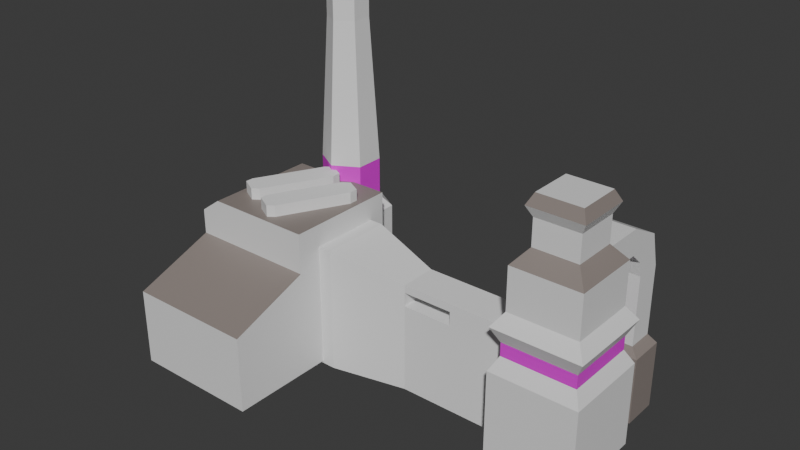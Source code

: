 # Source: Building2.blend  (saved by Blender 4.3.34; exported with 4.5.12 LTS)
import bpy
from mathutils import Matrix  # noqa: F401  (used for matrix-valued properties, if any)

bpy.ops.wm.read_factory_settings(use_empty=True)
scene = bpy.context.scene
scene.name = 'Scene'

# ---- materials (node trees are filled in below, after node groups)
mat_mat_building = bpy.data.materials.new('Mat_Building')
mat_mat_detail = bpy.data.materials.new('Mat_Detail')
mat_mat_color = bpy.data.materials.new('Mat_Color')

# ---- material node trees
mat_mat_building.use_nodes = True; mat_mat_building.node_tree.nodes.clear()
_N = mat_mat_building.node_tree.nodes; _L = mat_mat_building.node_tree.links
n0 = _N.new('ShaderNodeBsdfPrincipled'); n0.name = 'Principled BSDF'; n0.location = (10, 300)
n1 = _N.new('ShaderNodeOutputMaterial'); n1.name = 'Material Output'; n1.location = (300, 300)
_L.new(n0.outputs[0], n1.inputs[0])
n1.is_active_output = True
mat_mat_detail.use_nodes = True; mat_mat_detail.node_tree.nodes.clear()
_N = mat_mat_detail.node_tree.nodes; _L = mat_mat_detail.node_tree.links
n0 = _N.new('ShaderNodeBsdfPrincipled'); n0.name = 'Principled BSDF'; n0.location = (10, 300)
n0.inputs[0].default_value = (0.2706, 0.2304, 0.211, 1.0)
n1 = _N.new('ShaderNodeOutputMaterial'); n1.name = 'Material Output'; n1.location = (300, 300)
_L.new(n0.outputs[0], n1.inputs[0])
n1.is_active_output = True
mat_mat_color.use_nodes = True; mat_mat_color.node_tree.nodes.clear()
_N = mat_mat_color.node_tree.nodes; _L = mat_mat_color.node_tree.links
n0 = _N.new('ShaderNodeBsdfPrincipled'); n0.name = 'Principled BSDF'; n0.location = (10, 300)
n0.inputs[0].default_value = (0.8001, 0.00743, 0.7484, 1.0)
n1 = _N.new('ShaderNodeOutputMaterial'); n1.name = 'Material Output'; n1.location = (300, 300)
_L.new(n0.outputs[0], n1.inputs[0])
n1.is_active_output = True

# ---- world
world_world = bpy.data.worlds.new('World'); scene.world = world_world
world_world.use_nodes = True; world_world.node_tree.nodes.clear()
_N = world_world.node_tree.nodes; _L = world_world.node_tree.links
n0 = _N.new('ShaderNodeOutputWorld'); n0.name = 'World Output'; n0.location = (300, 300)
n1 = _N.new('ShaderNodeBackground'); n1.name = 'Background'; n1.location = (10, 300)
n1.inputs[0].default_value = (0.05088, 0.05088, 0.05088, 1.0)
_L.new(n1.outputs[0], n0.inputs[0])
n0.is_active_output = True
world_world.color = (0.05088, 0.05088, 0.05088)
world_world.sun_shadow_jitter_overblur = 0.0

# ---- meshes
me_cube = bpy.data.meshes.new('Cube')
me_cube.from_pydata([(1.0, 1.0, 1.0), (1.0, 1.0, -1.0), (1.0, -1.0, 1.0), (1.0, -1.0, -1.0), (-1.0, 1.0, 1.0), (-1.0, 1.0, -1.0), (-1.0, -1.0, 1.0), (-1.0, -1.0, -1.0), (0.7844, -0.7844, 1.313), (-0.7844, -0.7844, 1.313), (0.7844, 0.7844, 1.313), (-0.7844, 0.7844, 1.313), (0.7844, -0.7844, 2.28), (-0.7844, -0.7844, 2.28), (0.7844, 0.7844, 2.28), (-0.7844, 0.7844, 2.28), (0.6167, -0.6167, 3.457), (-0.6167, -0.6167, 3.457), (0.6167, 0.6167, 3.457), (-0.6167, 0.6167, 3.457), (0.4949, -0.4949, 3.703), (-0.4949, -0.4949, 3.703), (0.4949, 0.4949, 3.703), (-0.4949, 0.4949, 3.703), (-0.5015, -0.5015, 3.223), (-0.5015, 0.5015, 3.223), (0.5015, -0.5015, 3.223), (0.5015, 0.5015, 3.223), (-0.5015, 0.5015, 2.626), (0.5015, 0.5015, 2.626), (-0.5015, -0.5015, 2.626), (0.5015, -0.5015, 2.626), (0.8299, 0.8299, 0.6555), (-0.8299, -0.8299, 0.6555), (0.8299, -0.8299, 0.6555), (-0.8299, 0.8299, 0.6555), (0.8299, 0.8299, 0.3532), (0.8299, -0.8299, 0.3532), (-0.8299, 0.8299, 0.3532), (-0.8299, -0.8299, 0.3532), (1.0, 1.0, 0.03298), (1.0, -1.0, 0.03298), (-1.0, 1.0, 0.03298), (-1.0, -1.0, 0.03298), (-1.0, 1.0, -1.865), (-1.0, -1.0, -1.865), (1.0, 1.0, -1.865), (1.0, -1.0, -1.865)], [], [(6, 2, 8, 9), (34, 2, 6, 33), (33, 6, 4, 35), (7, 5, 44, 45), (32, 0, 2, 34), (35, 4, 0, 32), (10, 11, 15, 14), (4, 6, 9, 11), (2, 0, 10, 8), (0, 4, 11, 10), (15, 28, 29, 14), (8, 10, 14, 12), (11, 9, 13, 15), (9, 8, 12, 13), (25, 24, 17, 19), (14, 29, 31, 12), (13, 30, 28, 15), (18, 19, 23, 22), (24, 26, 16, 17), (27, 25, 19, 18), (26, 27, 18, 16), (22, 23, 21, 20), (16, 18, 22, 20), (19, 17, 21, 23), (17, 16, 20, 21), (31, 29, 27, 26), (29, 28, 25, 27), (30, 31, 26, 24), (28, 30, 24, 25), (12, 31, 30, 13), (38, 35, 32, 36), (36, 32, 34, 37), (39, 33, 35, 38), (37, 34, 33, 39), (41, 37, 39, 43), (43, 39, 38, 42), (40, 36, 37, 41), (42, 38, 36, 40), (5, 42, 40, 1), (1, 40, 41, 3), (7, 43, 42, 5), (3, 41, 43, 7), (44, 46, 47, 45), (1, 3, 47, 46), (5, 1, 46, 44), (3, 7, 45, 47)])
me_cube.polygons.foreach_set('material_index', [0, 0, 0, 0, 0, 0, 0, 0, 0, 0, 1, 0, 0, 0, 0, 1, 1, 1, 0, 0, 0, 0, 1, 1, 1, 0, 0, 0, 0, 1, 2, 2, 2, 2, 0, 0, 0, 0, 0, 0, 0, 0, 0, 0, 0, 0])
_uv = me_cube.uv_layers.new(name='UVMap')
_uv.uv.foreach_set('vector', [0.625, 1.0, 0.625, 0.75, 0.625, 0.75, 0.625, 1.0, 0.5858, 0.75, 0.625, 0.75, 0.625, 1.0, 0.5858, 1.0, 0.5858, 0.0, 0.625, 0.0, 0.625, 0.25, 0.5858, 0.25, 0.375, 0.0, 0.375, 0.25, 0.375, 0.25, 0.375, 0.0, 0.5858, 0.5, 0.625, 0.5, 0.625, 0.75, 0.5858, 0.75, 0.5858, 0.25, 0.625, 0.25, 0.625, 0.5, 0.5858, 0.5, 0.625, 0.5, 0.625, 0.25, 0.625, 0.25, 0.625, 0.5, 0.625, 0.25, 0.625, 0.0, 0.625, 0.0, 0.625, 0.25, 0.625, 0.75, 0.625, 0.5, 0.625, 0.5, 0.625, 0.75, 0.625, 0.5, 0.625, 0.25, 0.625, 0.25, 0.625, 0.5, 0.625, 0.25, 0.625, 0.25, 0.625, 0.5, 0.625, 0.5, 0.625, 0.75, 0.625, 0.5, 0.625, 0.5, 0.625, 0.75, 0.625, 0.25, 0.625, 0.0, 0.625, 0.0, 0.625, 0.25, 0.625, 1.0, 0.625, 0.75, 0.625, 0.75, 0.625, 1.0, 0.625, 0.25, 0.625, 0.0, 0.625, 0.0, 0.625, 0.25, 0.625, 0.5, 0.625, 0.5, 0.625, 0.75, 0.625, 0.75, 0.625, 0.0, 0.625, 0.0, 0.625, 0.25, 0.625, 0.25, 0.625, 0.5, 0.625, 0.25, 0.625, 0.25, 0.625, 0.5, 0.625, 1.0, 0.625, 0.75, 0.625, 0.75, 0.625, 1.0, 0.625, 0.5, 0.625, 0.25, 0.625, 0.25, 0.625, 0.5, 0.625, 0.75, 0.625, 0.5, 0.625, 0.5, 0.625, 0.75, 0.625, 0.5, 0.875, 0.5, 0.875, 0.75, 0.625, 0.75, 0.625, 0.75, 0.625, 0.5, 0.625, 0.5, 0.625, 0.75, 0.625, 0.25, 0.625, 0.0, 0.625, 0.0, 0.625, 0.25, 0.625, 1.0, 0.625, 0.75, 0.625, 0.75, 0.625, 1.0, 0.625, 0.75, 0.625, 0.5, 0.625, 0.5, 0.625, 0.75, 0.625, 0.5, 0.625, 0.25, 0.625, 0.25, 0.625, 0.5, 0.625, 1.0, 0.625, 0.75, 0.625, 0.75, 0.625, 1.0, 0.625, 0.25, 0.625, 0.0, 0.625, 0.0, 0.625, 0.25, 0.625, 0.75, 0.625, 0.75, 0.625, 1.0, 0.625, 1.0, 0.5403, 0.25, 0.5858, 0.25, 0.5858, 0.5, 0.5403, 0.5, 0.5403, 0.5, 0.5858, 0.5, 0.5858, 0.75, 0.5403, 0.75, 0.5403, 0.0, 0.5858, 0.0, 0.5858, 0.25, 0.5403, 0.25, 0.5403, 0.75, 0.5858, 0.75, 0.5858, 1.0, 0.5403, 1.0, 0.5041, 0.75, 0.5403, 0.75, 0.5403, 1.0, 0.5041, 1.0, 0.5041, 0.0, 0.5403, 0.0, 0.5403, 0.25, 0.5041, 0.25, 0.5041, 0.5, 0.5403, 0.5, 0.5403, 0.75, 0.5041, 0.75, 0.5041, 0.25, 0.5403, 0.25, 0.5403, 0.5, 0.5041, 0.5, 0.375, 0.25, 0.5041, 0.25, 0.5041, 0.5, 0.375, 0.5, 0.375, 0.5, 0.5041, 0.5, 0.5041, 0.75, 0.375, 0.75, 0.375, 0.0, 0.5041, 0.0, 0.5041, 0.25, 0.375, 0.25, 0.375, 0.75, 0.5041, 0.75, 0.5041, 1.0, 0.375, 1.0, 0.125, 0.5, 0.375, 0.5, 0.375, 0.75, 0.125, 0.75, 0.375, 0.5, 0.375, 0.75, 0.375, 0.75, 0.375, 0.5, 0.375, 0.25, 0.375, 0.5, 0.375, 0.5, 0.375, 0.25, 0.375, 0.75, 0.375, 1.0, 0.375, 1.0, 0.375, 0.75])
me_cube.materials.append(mat_mat_building)
me_cube.materials.append(mat_mat_detail)
me_cube.materials.append(mat_mat_color)
me_cube.use_mirror_vertex_groups = False
me_cube.update()
me_cube_001 = bpy.data.meshes.new('Cube.001')
me_cube_001.from_pydata([(-1.0, -1.906, -1.0), (-1.0, -1.906, 1.402), (-1.0, 1.906, -1.0), (-1.0, 1.906, 1.402), (0.4752, -1.0, -1.0), (0.4752, -1.0, 1.0), (0.4752, 1.0, -1.0), (0.4752, 1.0, 1.0), (0.0, 1.0, -1.0), (0.0, 1.0, 1.0), (0.0, -1.0, -1.0), (0.0, -1.0, 1.0), (-0.8238, 1.906, -1.0), (-0.8238, -1.906, 1.402), (-0.8238, 1.906, 1.402), (-0.8238, -1.906, -1.0), (-0.3334, 1.0, 1.0), (-0.3334, -1.0, -1.0), (-0.3334, 1.0, -1.0), (-0.3334, -1.0, 1.0), (-1.0, -1.906, 0.7946), (-1.0, 1.906, 0.7946), (0.4752, 1.0, 0.7946), (0.4752, -1.0, 0.7946), (0.0, -1.0, 0.7946), (0.0, 1.0, 0.7946), (-0.8238, 1.906, 0.7946), (-0.8238, -1.906, 0.7946), (-0.3334, -1.0, 0.7946), (-0.3334, 1.0, 0.7946), (-1.0, 1.906, 0.423), (0.4752, 1.0, 0.423), (0.4752, -1.0, 0.423), (0.0, -1.0, 0.423), (0.0, 1.0, 0.423), (-0.8238, 1.906, 0.423), (-0.8238, -1.906, 0.423), (-0.3334, -1.0, 0.423), (-0.3334, 1.0, 0.423), (-1.0, -1.906, 0.423), (-1.0, 1.906, -1.949), (-1.0, -1.906, -1.949), (-0.8238, 1.906, -1.949), (0.4752, -1.0, -1.949), (0.4752, 1.0, -1.949), (-3.595e-09, -1.0, -1.949), (-3.595e-09, 1.0, -1.949), (-0.3334, -1.0, -1.949), (-0.3334, 1.0, -1.949), (-0.8238, -1.906, -1.949)], [], [(20, 1, 3, 21), (25, 9, 7, 22), (22, 7, 5, 23), (27, 13, 1, 20), (17, 15, 49, 47), (14, 3, 1, 13), (7, 9, 11, 5), (8, 6, 44, 46), (23, 5, 11, 24), (29, 16, 9, 25), (21, 3, 14, 26), (2, 12, 42, 40), (16, 14, 13, 19), (28, 19, 13, 27), (24, 11, 19, 28), (9, 16, 19, 11), (26, 14, 16, 29), (10, 17, 47, 45), (35, 26, 29, 38), (37, 38, 29, 28), (37, 28, 27, 36), (30, 21, 26, 35), (38, 37, 33, 34), (32, 23, 24, 33), (36, 27, 20, 39), (31, 22, 23, 32), (34, 25, 22, 31), (39, 20, 21, 30), (0, 39, 30, 2), (8, 34, 31, 6), (6, 31, 32, 4), (15, 36, 39, 0), (4, 32, 33, 10), (18, 38, 34, 8), (2, 30, 35, 12), (17, 37, 36, 15), (10, 33, 37, 17), (12, 35, 38, 18), (24, 28, 29, 25), (33, 24, 25, 34), (46, 44, 43, 45), (48, 46, 45, 47), (40, 42, 49, 41), (42, 48, 47, 49), (15, 0, 41, 49), (18, 8, 46, 48), (12, 18, 48, 42), (4, 10, 45, 43), (0, 2, 40, 41), (6, 4, 43, 44)])
_uv = me_cube_001.uv_layers.new(name='UVMap')
_uv.uv.foreach_set('vector', [0.5993, 0.0, 0.625, 0.0, 0.625, 0.25, 0.5993, 0.25, 0.5993, 0.375, 0.625, 0.375, 0.625, 0.5, 0.5993, 0.5, 0.5993, 0.5, 0.625, 0.5, 0.625, 0.75, 0.5993, 0.75, 0.5993, 0.978, 0.625, 0.978, 0.625, 1.0, 0.5993, 1.0, 0.375, 0.9167, 0.375, 0.978, 0.375, 0.978, 0.375, 0.9167, 0.853, 0.5, 0.875, 0.5, 0.875, 0.75, 0.853, 0.75, 0.625, 0.5, 0.75, 0.5, 0.75, 0.75, 0.625, 0.75, 0.375, 0.375, 0.375, 0.5, 0.375, 0.5, 0.375, 0.375, 0.5993, 0.75, 0.625, 0.75, 0.625, 0.875, 0.5993, 0.875, 0.5993, 0.3333, 0.625, 0.3333, 0.625, 0.375, 0.5993, 0.375, 0.5993, 0.25, 0.625, 0.25, 0.625, 0.272, 0.5993, 0.272, 0.375, 0.25, 0.375, 0.272, 0.375, 0.272, 0.375, 0.25, 0.7917, 0.5, 0.853, 0.5, 0.853, 0.75, 0.7917, 0.75, 0.5993, 0.9167, 0.625, 0.9167, 0.625, 0.978, 0.5993, 0.978, 0.5993, 0.875, 0.625, 0.875, 0.625, 0.9167, 0.5993, 0.9167, 0.75, 0.5, 0.7917, 0.5, 0.7917, 0.75, 0.75, 0.75, 0.5993, 0.272, 0.625, 0.272, 0.625, 0.3333, 0.5993, 0.3333, 0.375, 0.875, 0.375, 0.9167, 0.375, 0.9167, 0.375, 0.875, 0.5529, 0.272, 0.5993, 0.272, 0.5993, 0.3333, 0.5529, 0.3333, 0.5529, 0.9167, 0.5529, 0.3333, 0.5993, 0.3333, 0.5993, 0.9167, 0.5529, 0.9167, 0.5993, 0.9167, 0.5993, 0.978, 0.5529, 0.978, 0.5529, 0.25, 0.5993, 0.25, 0.5993, 0.272, 0.5529, 0.272, 0.5529, 0.3333, 0.5529, 0.9167, 0.5529, 0.875, 0.5529, 0.375, 0.5529, 0.75, 0.5993, 0.75, 0.5993, 0.875, 0.5529, 0.875, 0.5529, 0.978, 0.5993, 0.978, 0.5993, 1.0, 0.5529, 1.0, 0.5529, 0.5, 0.5993, 0.5, 0.5993, 0.75, 0.5529, 0.75, 0.5529, 0.375, 0.5993, 0.375, 0.5993, 0.5, 0.5529, 0.5, 0.5529, 0.0, 0.5993, 0.0, 0.5993, 0.25, 0.5529, 0.25, 0.375, 0.0, 0.5529, 0.0, 0.5529, 0.25, 0.375, 0.25, 0.375, 0.375, 0.5529, 0.375, 0.5529, 0.5, 0.375, 0.5, 0.375, 0.5, 0.5529, 0.5, 0.5529, 0.75, 0.375, 0.75, 0.375, 0.978, 0.5529, 0.978, 0.5529, 1.0, 0.375, 1.0, 0.375, 0.75, 0.5529, 0.75, 0.5529, 0.875, 0.375, 0.875, 0.375, 0.3333, 0.5529, 0.3333, 0.5529, 0.375, 0.375, 0.375, 0.375, 0.25, 0.5529, 0.25, 0.5529, 0.272, 0.375, 0.272, 0.375, 0.9167, 0.5529, 0.9167, 0.5529, 0.978, 0.375, 0.978, 0.375, 0.875, 0.5529, 0.875, 0.5529, 0.9167, 0.375, 0.9167, 0.375, 0.272, 0.5529, 0.272, 0.5529, 0.3333, 0.375, 0.3333, 0.5993, 0.875, 0.5993, 0.9167, 0.5993, 0.3333, 0.5993, 0.375, 0.5529, 0.875, 0.5993, 0.875, 0.5993, 0.375, 0.5529, 0.375, 0.25, 0.5, 0.375, 0.5, 0.375, 0.75, 0.25, 0.75, 0.2083, 0.5, 0.25, 0.5, 0.25, 0.75, 0.2083, 0.75, 0.125, 0.5, 0.147, 0.5, 0.147, 0.75, 0.125, 0.75, 0.147, 0.5, 0.2083, 0.5, 0.2083, 0.75, 0.147, 0.75, 0.375, 0.978, 0.375, 1.0, 0.375, 1.0, 0.375, 0.978, 0.375, 0.3333, 0.375, 0.375, 0.375, 0.375, 0.375, 0.3333, 0.375, 0.272, 0.375, 0.3333, 0.375, 0.3333, 0.375, 0.272, 0.375, 0.75, 0.375, 0.875, 0.375, 0.875, 0.375, 0.75, 0.375, 0.0, 0.375, 0.25, 0.375, 0.25, 0.375, 0.0, 0.375, 0.5, 0.375, 0.75, 0.375, 0.75, 0.375, 0.5])
me_cube_001.update()
me_cube_002 = bpy.data.meshes.new('Cube.002')
me_cube_002.from_pydata([(-1.0, -1.0, -1.0), (-1.0, -1.0, 0.4485), (-1.0, 1.0, -1.0), (-1.0, 1.0, 0.4485), (1.0, -1.0, -1.0), (1.0, -1.0, 0.4485), (1.0, 1.0, -1.0), (1.0, 1.0, 0.4485), (-1.0, 2.209, -0.5687), (-1.0, 1.473, -1.69), (1.0, 1.473, -1.69), (1.0, 2.209, -0.5687), (-1.0, 2.549, -2.546), (-1.0, 1.6, -2.546), (1.0, 1.6, -2.546), (1.0, 2.549, -2.546), (-1.0, 2.549, -6.581), (-1.0, 1.6, -6.581), (1.0, 1.6, -6.581), (1.0, 2.549, -6.581), (-1.372, 2.725, -7.078), (-1.372, 1.424, -7.078), (1.372, 1.424, -7.078), (1.372, 2.725, -7.078), (-1.372, 2.725, -8.701), (-1.372, 1.424, -8.701), (1.372, 1.424, -8.701), (1.372, 2.725, -8.701), (-1.372, 2.725, -10.99), (-1.372, 1.424, -10.99), (1.372, 1.424, -10.99), (1.372, 2.725, -10.99)], [], [(0, 1, 3, 2), (7, 6, 10, 11), (6, 7, 5, 4), (4, 5, 1, 0), (2, 6, 4, 0), (7, 3, 1, 5), (9, 8, 12, 13), (6, 2, 9, 10), (3, 7, 11, 8), (2, 3, 8, 9), (15, 14, 18, 19), (11, 10, 14, 15), (10, 9, 13, 14), (8, 11, 15, 12), (16, 19, 23, 20), (14, 13, 17, 18), (12, 15, 19, 16), (13, 12, 16, 17), (20, 23, 27, 24), (17, 16, 20, 21), (19, 18, 22, 23), (18, 17, 21, 22), (27, 26, 30, 31), (21, 20, 24, 25), (23, 22, 26, 27), (22, 21, 25, 26), (29, 28, 31, 30), (26, 25, 29, 30), (24, 27, 31, 28), (25, 24, 28, 29)])
me_cube_002.polygons.foreach_set('material_index', [0, 0, 0, 0, 0, 0, 0, 0, 0, 0, 0, 0, 0, 0, 1, 0, 0, 0, 1, 1, 1, 1, 1, 1, 1, 1, 1, 1, 1, 1])
_uv = me_cube_002.uv_layers.new(name='UVMap')
_uv.uv.foreach_set('vector', [0.375, 0.0, 0.625, 0.0, 0.625, 0.25, 0.375, 0.25, 0.625, 0.5, 0.375, 0.5, 0.375, 0.5, 0.625, 0.5, 0.375, 0.5, 0.625, 0.5, 0.625, 0.75, 0.375, 0.75, 0.375, 0.75, 0.625, 0.75, 0.625, 1.0, 0.375, 1.0, 0.125, 0.5, 0.375, 0.5, 0.375, 0.75, 0.125, 0.75, 0.625, 0.5, 0.875, 0.5, 0.875, 0.75, 0.625, 0.75, 0.375, 0.25, 0.625, 0.25, 0.625, 0.25, 0.375, 0.25, 0.375, 0.5, 0.125, 0.5, 0.125, 0.5, 0.375, 0.5, 0.875, 0.5, 0.625, 0.5, 0.625, 0.5, 0.875, 0.5, 0.375, 0.25, 0.625, 0.25, 0.625, 0.25, 0.375, 0.25, 0.625, 0.5, 0.375, 0.5, 0.375, 0.5, 0.625, 0.5, 0.625, 0.5, 0.375, 0.5, 0.375, 0.5, 0.625, 0.5, 0.375, 0.5, 0.125, 0.5, 0.125, 0.5, 0.375, 0.5, 0.875, 0.5, 0.625, 0.5, 0.625, 0.5, 0.875, 0.5, 0.875, 0.5, 0.625, 0.5, 0.625, 0.5, 0.875, 0.5, 0.375, 0.5, 0.125, 0.5, 0.125, 0.5, 0.375, 0.5, 0.875, 0.5, 0.625, 0.5, 0.625, 0.5, 0.875, 0.5, 0.375, 0.25, 0.625, 0.25, 0.625, 0.25, 0.375, 0.25, 0.875, 0.5, 0.625, 0.5, 0.625, 0.5, 0.875, 0.5, 0.375, 0.25, 0.625, 0.25, 0.625, 0.25, 0.375, 0.25, 0.625, 0.5, 0.375, 0.5, 0.375, 0.5, 0.625, 0.5, 0.375, 0.5, 0.125, 0.5, 0.125, 0.5, 0.375, 0.5, 0.625, 0.5, 0.375, 0.5, 0.375, 0.5, 0.625, 0.5, 0.375, 0.25, 0.625, 0.25, 0.625, 0.25, 0.375, 0.25, 0.625, 0.5, 0.375, 0.5, 0.375, 0.5, 0.625, 0.5, 0.375, 0.5, 0.125, 0.5, 0.125, 0.5, 0.375, 0.5, 0.375, 0.25, 0.625, 0.25, 0.625, 0.5, 0.375, 0.5, 0.375, 0.5, 0.125, 0.5, 0.125, 0.5, 0.375, 0.5, 0.875, 0.5, 0.625, 0.5, 0.625, 0.5, 0.875, 0.5, 0.375, 0.25, 0.625, 0.25, 0.625, 0.25, 0.375, 0.25])
me_cube_002.materials.append(mat_mat_building)
me_cube_002.materials.append(mat_mat_detail)
me_cube_002.update()
me_cube_003 = bpy.data.meshes.new('Cube.003')
me_cube_003.from_pydata([(-1.0, -0.3738, 2.346), (-1.0, 1.0, -1.0), (-1.0, 1.0, 2.346), (1.0, -0.3738, -1.0), (1.0, -0.3738, 2.346), (1.0, 1.0, -1.0), (1.0, 1.0, 2.346), (-1.0, -1.347, -1.0), (-1.0, -1.347, 1.0), (1.0, -1.347, 1.0), (1.0, -1.347, -1.0), (-1.0, -0.3738, 4.17), (-1.0, 1.0, 4.17), (1.0, 1.0, 4.17), (1.0, -0.3738, 4.17), (-1.393, 1.0, -1.0), (-1.393, -0.3738, -1.0), (-1.393, -0.3738, 2.346), (-1.393, 1.0, 2.346), (-1.393, -1.347, -1.0), (-1.393, -1.347, 1.0), (-1.393, -0.3738, 3.469), (-1.393, 1.0, 3.469), (-1.0, 1.0, -2.468), (-1.0, -0.3738, -2.468), (1.0, 1.0, -2.468), (1.0, -0.3738, -2.468), (-1.0, -1.347, -2.468), (1.0, -1.347, -2.468), (-1.393, 1.0, -2.468), (-1.393, -0.3738, -2.468), (-1.393, -1.347, -2.468)], [], [(10, 7, 27, 28), (1, 2, 6, 5), (5, 6, 4, 3), (0, 11, 21, 17), (3, 10, 28, 26), (4, 6, 13, 14), (10, 9, 8, 7), (5, 3, 26, 25), (4, 0, 8, 9), (3, 4, 9, 10), (13, 12, 11, 14), (8, 0, 17, 20), (0, 4, 14, 11), (6, 2, 12, 13), (16, 17, 18, 15), (17, 16, 19, 20), (18, 17, 21, 22), (11, 12, 22, 21), (12, 2, 18, 22), (15, 1, 23, 29), (2, 1, 15, 18), (7, 8, 20, 19), (23, 24, 30, 29), (23, 25, 26, 24), (24, 26, 28, 27), (24, 27, 31, 30), (7, 19, 31, 27), (16, 15, 29, 30), (1, 5, 25, 23), (19, 16, 30, 31)])
me_cube_003.polygons.foreach_set('material_index', [0, 0, 0, 0, 0, 0, 0, 0, 1, 0, 1, 1, 0, 0, 0, 0, 0, 1, 0, 0, 0, 0, 0, 0, 0, 0, 0, 0, 0, 0])
_uv = me_cube_003.uv_layers.new(name='UVMap')
_uv.uv.foreach_set('vector', [0.375, 0.75, 0.375, 1.0, 0.375, 1.0, 0.375, 0.75, 0.375, 0.25, 0.625, 0.25, 0.625, 0.5, 0.375, 0.5, 0.375, 0.5, 0.625, 0.5, 0.625, 0.75, 0.375, 0.75, 0.875, 0.75, 0.875, 0.75, 0.875, 0.75, 0.875, 0.75, 0.375, 0.75, 0.375, 0.75, 0.375, 0.75, 0.375, 0.75, 0.625, 0.75, 0.625, 0.5, 0.625, 0.5, 0.625, 0.75, 0.375, 0.75, 0.625, 0.75, 0.625, 1.0, 0.375, 1.0, 0.375, 0.5, 0.375, 0.75, 0.375, 0.75, 0.375, 0.5, 0.625, 0.75, 0.875, 0.75, 0.875, 0.75, 0.625, 0.75, 0.375, 0.75, 0.625, 0.75, 0.625, 0.75, 0.375, 0.75, 0.625, 0.5, 0.875, 0.5, 0.875, 0.75, 0.625, 0.75, 0.875, 0.75, 0.875, 0.75, 0.875, 0.75, 0.875, 0.75, 0.875, 0.75, 0.625, 0.75, 0.625, 0.75, 0.875, 0.75, 0.625, 0.5, 0.625, 0.25, 0.625, 0.25, 0.625, 0.5, 0.375, 0.0, 0.625, 0.0, 0.625, 0.25, 0.375, 0.25, 0.625, 0.0, 0.375, 0.0, 0.375, 0.0, 0.625, 0.0, 0.625, 0.25, 0.625, 0.0, 0.625, 0.0, 0.625, 0.25, 0.875, 0.75, 0.875, 0.5, 0.875, 0.5, 0.875, 0.75, 0.625, 0.25, 0.625, 0.25, 0.625, 0.25, 0.625, 0.25, 0.375, 0.25, 0.375, 0.25, 0.375, 0.25, 0.375, 0.25, 0.625, 0.25, 0.375, 0.25, 0.375, 0.25, 0.625, 0.25, 0.375, 1.0, 0.625, 1.0, 0.625, 1.0, 0.375, 1.0, 0.125, 0.5, 0.125, 0.75, 0.125, 0.75, 0.125, 0.5, 0.125, 0.5, 0.375, 0.5, 0.375, 0.75, 0.125, 0.75, 0.125, 0.75, 0.375, 0.75, 0.375, 0.75, 0.125, 0.75, 0.125, 0.75, 0.125, 0.75, 0.125, 0.75, 0.125, 0.75, 0.375, 1.0, 0.375, 1.0, 0.375, 1.0, 0.375, 1.0, 0.375, 0.0, 0.375, 0.25, 0.375, 0.25, 0.375, 0.0, 0.375, 0.25, 0.375, 0.5, 0.375, 0.5, 0.375, 0.25, 0.375, 0.0, 0.375, 0.0, 0.375, 0.0, 0.375, 0.0])
me_cube_003.materials.append(mat_mat_building)
me_cube_003.materials.append(mat_mat_detail)
me_cube_003.update()
me_cube_004 = bpy.data.meshes.new('Cube.004')
me_cube_004.from_pydata([(-1.0, -1.0, -1.0), (-1.0, -1.0, 1.0), (-1.0, 0.9228, -1.0), (-1.0, 0.9228, 1.0), (1.0, -1.0, -1.0), (1.0, -1.0, 1.0), (1.0, 0.9228, -1.0), (1.0, 0.9228, 1.0), (-0.7182, -1.185, -1.0), (-0.7182, -1.185, 1.0), (0.7182, -1.185, 1.0), (0.7182, -1.185, -1.0), (-0.667, 1.126, 1.0), (-0.667, 1.126, -1.0), (0.667, 1.126, -1.0), (0.667, 1.126, 1.0)], [], [(0, 1, 3, 2), (7, 6, 14, 15), (6, 7, 5, 4), (0, 4, 11, 8), (2, 6, 4, 0), (7, 3, 1, 5), (11, 10, 9, 8), (5, 1, 9, 10), (4, 5, 10, 11), (1, 0, 8, 9), (13, 12, 15, 14), (6, 2, 13, 14), (3, 7, 15, 12), (2, 3, 12, 13)])
_uv = me_cube_004.uv_layers.new(name='UVMap')
_uv.uv.foreach_set('vector', [0.375, 0.0, 0.625, 0.0, 0.625, 0.25, 0.375, 0.25, 0.625, 0.5, 0.375, 0.5, 0.375, 0.5, 0.625, 0.5, 0.375, 0.5, 0.625, 0.5, 0.625, 0.75, 0.375, 0.75, 0.125, 0.75, 0.375, 0.75, 0.375, 0.75, 0.125, 0.75, 0.125, 0.5, 0.375, 0.5, 0.375, 0.75, 0.125, 0.75, 0.625, 0.5, 0.875, 0.5, 0.875, 0.75, 0.625, 0.75, 0.375, 0.75, 0.625, 0.75, 0.625, 1.0, 0.375, 1.0, 0.625, 0.75, 0.875, 0.75, 0.875, 0.75, 0.625, 0.75, 0.375, 0.75, 0.625, 0.75, 0.625, 0.75, 0.375, 0.75, 0.625, 0.0, 0.375, 0.0, 0.375, 0.0, 0.625, 0.0, 0.375, 0.25, 0.625, 0.25, 0.625, 0.5, 0.375, 0.5, 0.375, 0.5, 0.125, 0.5, 0.125, 0.5, 0.375, 0.5, 0.875, 0.5, 0.625, 0.5, 0.625, 0.5, 0.875, 0.5, 0.375, 0.25, 0.625, 0.25, 0.625, 0.25, 0.375, 0.25])
me_cube_004.update()
me_cube_005 = bpy.data.meshes.new('Cube.005')
me_cube_005.from_pydata([(-1.0, -1.0, -1.0), (-1.0, -1.0, 1.0), (-1.0, 0.9228, -1.0), (-1.0, 0.9228, 1.0), (1.0, -1.0, -1.0), (1.0, -1.0, 1.0), (1.0, 0.9228, -1.0), (1.0, 0.9228, 1.0), (-0.7182, -1.185, -1.0), (-0.7182, -1.185, 1.0), (0.7182, -1.185, 1.0), (0.7182, -1.185, -1.0), (-0.667, 1.126, 1.0), (-0.667, 1.126, -1.0), (0.667, 1.126, -1.0), (0.667, 1.126, 1.0)], [], [(0, 1, 3, 2), (7, 6, 14, 15), (6, 7, 5, 4), (0, 4, 11, 8), (2, 6, 4, 0), (7, 3, 1, 5), (11, 10, 9, 8), (5, 1, 9, 10), (4, 5, 10, 11), (1, 0, 8, 9), (13, 12, 15, 14), (6, 2, 13, 14), (3, 7, 15, 12), (2, 3, 12, 13)])
_uv = me_cube_005.uv_layers.new(name='UVMap')
_uv.uv.foreach_set('vector', [0.375, 0.0, 0.625, 0.0, 0.625, 0.25, 0.375, 0.25, 0.625, 0.5, 0.375, 0.5, 0.375, 0.5, 0.625, 0.5, 0.375, 0.5, 0.625, 0.5, 0.625, 0.75, 0.375, 0.75, 0.125, 0.75, 0.375, 0.75, 0.375, 0.75, 0.125, 0.75, 0.125, 0.5, 0.375, 0.5, 0.375, 0.75, 0.125, 0.75, 0.625, 0.5, 0.875, 0.5, 0.875, 0.75, 0.625, 0.75, 0.375, 0.75, 0.625, 0.75, 0.625, 1.0, 0.375, 1.0, 0.625, 0.75, 0.875, 0.75, 0.875, 0.75, 0.625, 0.75, 0.375, 0.75, 0.625, 0.75, 0.625, 0.75, 0.375, 0.75, 0.625, 0.0, 0.375, 0.0, 0.375, 0.0, 0.625, 0.0, 0.375, 0.25, 0.625, 0.25, 0.625, 0.5, 0.375, 0.5, 0.375, 0.5, 0.125, 0.5, 0.125, 0.5, 0.375, 0.5, 0.875, 0.5, 0.625, 0.5, 0.625, 0.5, 0.875, 0.5, 0.375, 0.25, 0.625, 0.25, 0.625, 0.25, 0.375, 0.25])
me_cube_005.update()
me_cylinder = bpy.data.meshes.new('Cylinder')
me_cylinder.from_pydata([(0.0, 1.0, -1.0), (0.0, 1.0, 1.0), (0.866, 0.5, -1.0), (0.866, 0.5, 1.0), (0.866, -0.5, -1.0), (0.866, -0.5, 1.0), (0.0, -1.0, -1.0), (0.0, -1.0, 1.0), (-0.866, -0.5, -1.0), (-0.866, -0.5, 1.0), (-0.866, 0.5, -1.0), (-0.866, 0.5, 1.0), (0.6059, 0.3498, 1.252), (-1.644e-07, 0.6997, 1.252), (0.6059, -0.3498, 1.252), (-1.644e-07, -0.6997, 1.252), (-0.6059, -0.3498, 1.252), (-0.6059, 0.3498, 1.252), (0.6059, 0.3498, 2.235), (-1.644e-07, 0.6997, 2.235), (0.6059, -0.3498, 2.235), (-1.644e-07, -0.6997, 2.235), (-0.6059, -0.3498, 2.235), (-0.6059, 0.3498, 2.235), (0.4233, 0.2444, 5.708), (-2.586e-07, 0.4888, 5.708), (0.4233, -0.2444, 5.708), (-2.586e-07, -0.4888, 5.708), (-0.4233, -0.2444, 5.708), (-0.4233, 0.2444, 5.708), (0.4233, 0.2444, 6.456), (-2.586e-07, 0.4888, 6.456), (0.4233, -0.2444, 6.456), (-2.586e-07, -0.4888, 6.456), (-0.4233, -0.2444, 6.456), (-0.4233, 0.2444, 6.456), (0.0, 1.0, -1.903), (0.866, 0.5, -1.903), (0.866, -0.5, -1.903), (0.0, -1.0, -1.903), (-0.866, -0.5, -1.903), (-0.866, 0.5, -1.903)], [], [(0, 1, 3, 2), (2, 3, 5, 4), (4, 5, 7, 6), (6, 7, 9, 8), (3, 1, 13, 12), (8, 9, 11, 10), (10, 11, 1, 0), (2, 4, 38, 37), (11, 9, 16, 17), (6, 8, 40, 39), (15, 14, 20, 21), (17, 16, 22, 23), (7, 5, 14, 15), (1, 11, 17, 13), (9, 7, 15, 16), (5, 3, 12, 14), (22, 21, 27, 28), (19, 23, 29, 25), (12, 13, 19, 18), (13, 17, 23, 19), (16, 15, 21, 22), (14, 12, 18, 20), (27, 26, 32, 33), (29, 28, 34, 35), (20, 18, 24, 26), (23, 22, 28, 29), (21, 20, 26, 27), (18, 19, 25, 24), (30, 31, 33, 32), (33, 31, 35, 34), (24, 25, 31, 30), (25, 29, 35, 31), (28, 27, 33, 34), (26, 24, 30, 32), (36, 39, 40, 41), (39, 36, 37, 38), (8, 10, 41, 40), (0, 2, 37, 36), (4, 6, 39, 38), (10, 0, 36, 41)])
me_cylinder.polygons.foreach_set('material_index', [0, 0, 0, 0, 0, 0, 0, 0, 0, 0, 1, 1, 0, 0, 0, 0, 0, 0, 1, 1, 1, 1, 0, 0, 0, 0, 0, 0, 0, 0, 0, 0, 0, 0, 0, 0, 0, 0, 0, 0])
_uv = me_cylinder.uv_layers.new(name='UVMap')
_uv.uv.foreach_set('vector', [1.0, 0.5, 1.0, 1.0, 0.8333, 1.0, 0.8333, 0.5, 0.8333, 0.5, 0.8333, 1.0, 0.6667, 1.0, 0.6667, 0.5, 0.6667, 0.5, 0.6667, 1.0, 0.5, 1.0, 0.5, 0.5, 0.5, 0.5, 0.5, 1.0, 0.3333, 1.0, 0.3333, 0.5, 0.8333, 1.0, 1.0, 1.0, 1.0, 1.0, 0.8333, 1.0, 0.3333, 0.5, 0.3333, 1.0, 0.1667, 1.0, 0.1667, 0.5, 0.1667, 0.5, 0.1667, 1.0, -8.941e-08, 1.0, -8.941e-08, 0.5, 0.8333, 0.5, 0.6667, 0.5, 0.6667, 0.5, 0.8333, 0.5, 0.1667, 1.0, 0.3333, 1.0, 0.3333, 1.0, 0.1667, 1.0, 0.5, 0.5, 0.3333, 0.5, 0.3333, 0.5, 0.5, 0.5, 0.5, 1.0, 0.6667, 1.0, 0.6667, 1.0, 0.5, 1.0, 0.1667, 1.0, 0.3333, 1.0, 0.3333, 1.0, 0.1667, 1.0, 0.5, 1.0, 0.6667, 1.0, 0.6667, 1.0, 0.5, 1.0, -8.941e-08, 1.0, 0.1667, 1.0, 0.1667, 1.0, -8.941e-08, 1.0, 0.3333, 1.0, 0.5, 1.0, 0.5, 1.0, 0.3333, 1.0, 0.6667, 1.0, 0.8333, 1.0, 0.8333, 1.0, 0.6667, 1.0, 0.3333, 1.0, 0.5, 1.0, 0.5, 1.0, 0.3333, 1.0, -8.941e-08, 1.0, 0.1667, 1.0, 0.1667, 1.0, -8.941e-08, 1.0, 0.8333, 1.0, 1.0, 1.0, 1.0, 1.0, 0.8333, 1.0, -8.941e-08, 1.0, 0.1667, 1.0, 0.1667, 1.0, -8.941e-08, 1.0, 0.3333, 1.0, 0.5, 1.0, 0.5, 1.0, 0.3333, 1.0, 0.6667, 1.0, 0.8333, 1.0, 0.8333, 1.0, 0.6667, 1.0, 0.5, 1.0, 0.6667, 1.0, 0.6667, 1.0, 0.5, 1.0, 0.1667, 1.0, 0.3333, 1.0, 0.3333, 1.0, 0.1667, 1.0, 0.6667, 1.0, 0.8333, 1.0, 0.8333, 1.0, 0.6667, 1.0, 0.1667, 1.0, 0.3333, 1.0, 0.3333, 1.0, 0.1667, 1.0, 0.5, 1.0, 0.6667, 1.0, 0.6667, 1.0, 0.5, 1.0, 0.8333, 1.0, 1.0, 1.0, 1.0, 1.0, 0.8333, 1.0, 0.4578, 0.37, 0.25, 0.49, 0.25, 0.01, 0.4578, 0.13, 0.25, 0.01, 0.25, 0.49, 0.04215, 0.37, 0.04215, 0.13, 0.8333, 1.0, 1.0, 1.0, 1.0, 1.0, 0.8333, 1.0, -8.941e-08, 1.0, 0.1667, 1.0, 0.1667, 1.0, -8.941e-08, 1.0, 0.3333, 1.0, 0.5, 1.0, 0.5, 1.0, 0.3333, 1.0, 0.6667, 1.0, 0.8333, 1.0, 0.8333, 1.0, 0.6667, 1.0, 0.75, 0.49, 0.75, 0.01, 0.5422, 0.13, 0.5422, 0.37, 0.75, 0.01, 0.75, 0.49, 0.9578, 0.37, 0.9578, 0.13, 0.3333, 0.5, 0.1667, 0.5, 0.1667, 0.5, 0.3333, 0.5, 1.0, 0.5, 0.8333, 0.5, 0.8333, 0.5, 1.0, 0.5, 0.6667, 0.5, 0.5, 0.5, 0.5, 0.5, 0.6667, 0.5, 0.1667, 0.5, -8.941e-08, 0.5, -8.941e-08, 0.5, 0.1667, 0.5])
me_cylinder.materials.append(mat_mat_building)
me_cylinder.materials.append(mat_mat_color)
me_cylinder.update()

# ---- objects
ob_cube = bpy.data.objects.new('Cube', me_cube)
ob_cube_001 = bpy.data.objects.new('Cube.001', me_cube_001)
ob_cube_002 = bpy.data.objects.new('Cube.002', me_cube_002)
ob_cube_003 = bpy.data.objects.new('Cube.003', me_cube_003)
ob_cube_004 = bpy.data.objects.new('Cube.004', me_cube_004)
ob_cube_005 = bpy.data.objects.new('Cube.005', me_cube_005)
ob_cylinder = bpy.data.objects.new('Cylinder', me_cylinder)

# ---- transforms, parenting, visibility, modifiers, constraints
ob_cube.location = (2.035, 0.0, 0.6766)
ob_cube.scale = (0.8259, 0.8259, 0.8259)
ob_cube.lock_rotations_4d = False
ob_cube.empty_display_type = 'ARROWS'
ob_cube.lineart.crease_threshold = 0.0
ob_cube_001.location = (0.1209, 0.0, 0.5568)
ob_cube_001.scale = (2.823, 0.3512, 0.7047)
ob_cube_002.location = (2.068, 0.6691, 2.635)
ob_cube_002.scale = (0.3892, 0.5279, 0.3249)
ob_cube_003.location = (-3.459, -0.55, 0.2431)
ob_cube_003.scale = (1.0, 1.549, 0.4139)
ob_cube_004.location = (-3.793, 0.1288, 2.041)
ob_cube_004.rotation_euler = (0.0, -0.0, -0.4864)
ob_cube_004.scale = (0.2297, 0.7128, 0.1439)
ob_cube_005.location = (-3.101, -0.1767, 2.041)
ob_cube_005.rotation_euler = (0.0, -0.0, -0.4864)
ob_cube_005.scale = (0.2297, 0.7128, 0.1439)
ob_cylinder.location = (-3.505, 1.33, 0.556)
ob_cylinder.scale = (0.7683, 0.7683, 0.7683)

# ---- collection membership
scene.collection.objects.link(ob_cube)
scene.collection.objects.link(ob_cube_001)
scene.collection.objects.link(ob_cube_002)
scene.collection.objects.link(ob_cube_003)
scene.collection.objects.link(ob_cube_004)
scene.collection.objects.link(ob_cube_005)
scene.collection.objects.link(ob_cylinder)

# ---- scene / render settings (as saved in the file)
scene.frame_start = 1; scene.frame_end = 250; scene.frame_set(0)
scene.render.engine = 'BLENDER_EEVEE_NEXT'
bpy.context.view_layer.update()

# ---- added for rendering (the .blend has no active camera and no usable light): camera, sun
cam_auto = bpy.data.cameras.new('AutoCamera')
cam_auto.lens = 50.0
cam_auto.sensor_width = 36.0
cam_auto.clip_end = 1000.0
ob_auto_camera = bpy.data.objects.new('AutoCamera', cam_auto)
scene.collection.objects.link(ob_auto_camera)
ob_auto_camera.location = (9.29192, -12.6089, 10.5197)
ob_auto_camera.rotation_euler = (1.09748, -7.21219e-08, 0.694738)
scene.camera = ob_auto_camera
light_auto_sun = bpy.data.lights.new('AutoSun', 'SUN')
light_auto_sun.energy = 3.0
light_auto_sun.angle = 0.0523599
ob_auto_sun = bpy.data.objects.new('AutoSun', light_auto_sun)
scene.collection.objects.link(ob_auto_sun)
ob_auto_sun.rotation_euler = (0.872665, 0.174533, 0.523599)
bpy.context.view_layer.update()
